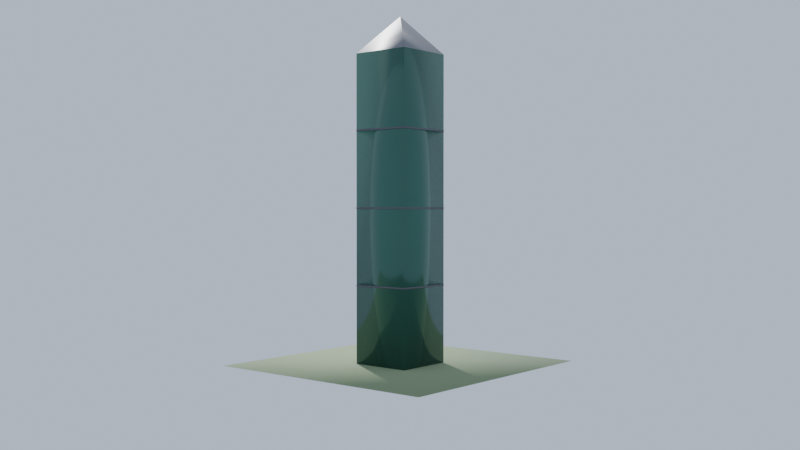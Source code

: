 # Source: skyline_pyramid.blend  (saved by Blender 5.1.30; exported with 4.5.12 LTS)
import bpy
from mathutils import Matrix  # noqa: F401  (used for matrix-valued properties, if any)

bpy.ops.wm.read_factory_settings(use_empty=True)
scene = bpy.context.scene
scene.name = 'Scene'

# ---- materials (node trees are filled in below, after node groups)
mat_preview_ground = bpy.data.materials.new('preview_ground')
mat_skyline_glass_green = bpy.data.materials.new('skyline_glass_green')
mat_skyline_frame = bpy.data.materials.new('skyline_frame')
mat_skyline_roof = bpy.data.materials.new('skyline_roof')

# ---- material node trees
mat_preview_ground.use_nodes = True; mat_preview_ground.node_tree.nodes.clear()
_N = mat_preview_ground.node_tree.nodes; _L = mat_preview_ground.node_tree.links
n0 = _N.new('ShaderNodeBsdfPrincipled'); n0.name = 'Principled BSDF'; n0.location = (-200, 100)
n0.inputs[0].default_value = (0.25, 0.32, 0.18, 1.0)
n0.inputs[2].default_value = 0.9
n1 = _N.new('ShaderNodeOutputMaterial'); n1.name = 'Material Output'; n1.location = (200, 100)
_L.new(n0.outputs[0], n1.inputs[0])
n1.is_active_output = True
mat_skyline_glass_green.use_nodes = True; mat_skyline_glass_green.node_tree.nodes.clear()
_N = mat_skyline_glass_green.node_tree.nodes; _L = mat_skyline_glass_green.node_tree.links
n0 = _N.new('ShaderNodeBsdfPrincipled'); n0.name = 'Principled BSDF'; n0.location = (-200, 100)
n0.inputs[0].default_value = (0.04, 0.13, 0.1, 1.0)
n0.inputs[1].default_value = 0.3
n0.inputs[2].default_value = 0.15
n1 = _N.new('ShaderNodeOutputMaterial'); n1.name = 'Material Output'; n1.location = (200, 100)
_L.new(n0.outputs[0], n1.inputs[0])
n1.is_active_output = True
mat_skyline_frame.use_nodes = True; mat_skyline_frame.node_tree.nodes.clear()
_N = mat_skyline_frame.node_tree.nodes; _L = mat_skyline_frame.node_tree.links
n0 = _N.new('ShaderNodeBsdfPrincipled'); n0.name = 'Principled BSDF'; n0.location = (-200, 100)
n0.inputs[0].default_value = (0.12, 0.12, 0.14, 1.0)
n0.inputs[1].default_value = 0.6
n1 = _N.new('ShaderNodeOutputMaterial'); n1.name = 'Material Output'; n1.location = (200, 100)
_L.new(n0.outputs[0], n1.inputs[0])
n1.is_active_output = True
mat_skyline_roof.use_nodes = True; mat_skyline_roof.node_tree.nodes.clear()
_N = mat_skyline_roof.node_tree.nodes; _L = mat_skyline_roof.node_tree.links
n0 = _N.new('ShaderNodeBsdfPrincipled'); n0.name = 'Principled BSDF'; n0.location = (-200, 100)
n0.inputs[0].default_value = (0.2, 0.2, 0.22, 1.0)
n0.inputs[1].default_value = 0.3
n1 = _N.new('ShaderNodeOutputMaterial'); n1.name = 'Material Output'; n1.location = (200, 100)
_L.new(n0.outputs[0], n1.inputs[0])
n1.is_active_output = True

# ---- world
world_world = bpy.data.worlds.new('World'); scene.world = world_world
world_world.use_nodes = True; world_world.node_tree.nodes.clear()
_N = world_world.node_tree.nodes; _L = world_world.node_tree.links
n0 = _N.new('ShaderNodeBackground'); n0.name = 'Background'; n0.location = (-200, 100)
n0.inputs[0].default_value = (0.55, 0.65, 0.8, 1.0)
n1 = _N.new('ShaderNodeOutputWorld'); n1.name = 'World Output'; n1.location = (200, 100)
_L.new(n0.outputs[0], n1.inputs[0])
n1.is_active_output = True

# ---- cameras
cam_previewcam = bpy.data.cameras.new('PreviewCam')
cam_previewcam.lens = 43.46

# ---- lights
light_previewsun = bpy.data.lights.new('PreviewSun', 'SUN')
light_previewsun.energy = 4.0

# ---- meshes
me_previewground = bpy.data.meshes.new('PreviewGround')
me_previewground.from_pydata([(-40.0, -40.0, -0.05), (-40.0, -40.0, 0.0), (-40.0, 40.0, -0.05), (-40.0, 40.0, 0.0), (40.0, -40.0, -0.05), (40.0, -40.0, 0.0), (40.0, 40.0, -0.05), (40.0, 40.0, 0.0)], [], [(0, 1, 3, 2), (4, 6, 7, 5), (0, 4, 5, 1), (2, 3, 7, 6), (0, 2, 6, 4), (1, 5, 7, 3)])
me_previewground.polygons.foreach_set('use_smooth', [True] * 6)
_uv = me_previewground.uv_layers.new(name='UVMap')
_uv.uv.foreach_set('vector', [-40.0, -0.05, -40.0, 0.0, 40.0, 0.0, 40.0, -0.05, -40.0, -0.05, 40.0, -0.05, 40.0, 0.0, -40.0, 0.0, -40.0, -0.05, 40.0, -0.05, 40.0, 0.0, -40.0, 0.0, -40.0, -0.05, -40.0, 0.0, 40.0, 0.0, 40.0, -0.05, -40.0, -40.0, -40.0, 40.0, 40.0, 40.0, 40.0, -40.0, -40.0, -40.0, 40.0, -40.0, 40.0, 40.0, -40.0, 40.0])
me_previewground.materials.append(mat_preview_ground)
me_previewground.update()
me_skyline_pyramid = bpy.data.meshes.new('skyline_pyramid')
me_skyline_pyramid.from_pydata([(-10.0, -10.0, 0.0), (-10.0, -10.0, 100.0), (-10.0, 10.0, 0.0), (-10.0, 10.0, 100.0), (10.0, -10.0, 0.0), (10.0, -10.0, 100.0), (10.0, 10.0, 0.0), (10.0, 10.0, 100.0), (-10.06, -10.06, 25.0), (-10.06, -10.06, 25.6), (-10.06, 10.06, 25.0), (-10.06, 10.06, 25.6), (10.06, -10.06, 25.0), (10.06, -10.06, 25.6), (10.06, 10.06, 25.0), (10.06, 10.06, 25.6), (-10.06, -10.06, 50.0), (-10.06, -10.06, 50.6), (-10.06, 10.06, 50.0), (-10.06, 10.06, 50.6), (10.06, -10.06, 50.0), (10.06, -10.06, 50.6), (10.06, 10.06, 50.0), (10.06, 10.06, 50.6), (-10.06, -10.06, 75.0), (-10.06, -10.06, 75.6), (-10.06, 10.06, 75.0), (-10.06, 10.06, 75.6), (10.06, -10.06, 75.0), (10.06, -10.06, 75.6), (10.06, 10.06, 75.0), (10.06, 10.06, 75.6), (0.0, 0.0, 112.0)], [], [(0, 1, 3, 2), (4, 6, 7, 5), (0, 4, 5, 1), (2, 3, 7, 6), (0, 2, 6, 4), (1, 5, 7, 3), (8, 9, 11, 10), (12, 14, 15, 13), (8, 12, 13, 9), (10, 11, 15, 14), (8, 10, 14, 12), (9, 13, 15, 11), (16, 17, 19, 18), (20, 22, 23, 21), (16, 20, 21, 17), (18, 19, 23, 22), (16, 18, 22, 20), (17, 21, 23, 19), (24, 25, 27, 26), (28, 30, 31, 29), (24, 28, 29, 25), (26, 27, 31, 30), (24, 26, 30, 28), (25, 29, 31, 27), (1, 5, 32), (5, 7, 32), (7, 3, 32), (3, 1, 32)])
me_skyline_pyramid.polygons.foreach_set('use_smooth', [True] * 28)
me_skyline_pyramid.polygons.foreach_set('material_index', [0, 0, 0, 0, 0, 0, 1, 1, 1, 1, 1, 1, 1, 1, 1, 1, 1, 1, 1, 1, 1, 1, 1, 1, 2, 2, 2, 2])
_uv = me_skyline_pyramid.uv_layers.new(name='UVMap')
_uv.uv.foreach_set('vector', [-3.0, 0.0, -3.0, 30.0, 3.0, 30.0, 3.0, 0.0, -3.0, 0.0, 3.0, 0.0, 3.0, 30.0, -3.0, 30.0, -3.0, 0.0, 3.0, 0.0, 3.0, 30.0, -3.0, 30.0, -3.0, 0.0, -3.0, 30.0, 3.0, 30.0, 3.0, 0.0, -3.0, -3.0, -3.0, 3.0, 3.0, 3.0, 3.0, -3.0, -3.0, -3.0, 3.0, -3.0, 3.0, 3.0, -3.0, 3.0, -3.018, 7.5, -3.018, 7.68, 3.018, 7.68, 3.018, 7.5, -3.018, 7.5, 3.018, 7.5, 3.018, 7.68, -3.018, 7.68, -3.018, 7.5, 3.018, 7.5, 3.018, 7.68, -3.018, 7.68, -3.018, 7.5, -3.018, 7.68, 3.018, 7.68, 3.018, 7.5, -3.018, -3.018, -3.018, 3.018, 3.018, 3.018, 3.018, -3.018, -3.018, -3.018, 3.018, -3.018, 3.018, 3.018, -3.018, 3.018, -3.018, 15.0, -3.018, 15.18, 3.018, 15.18, 3.018, 15.0, -3.018, 15.0, 3.018, 15.0, 3.018, 15.18, -3.018, 15.18, -3.018, 15.0, 3.018, 15.0, 3.018, 15.18, -3.018, 15.18, -3.018, 15.0, -3.018, 15.18, 3.018, 15.18, 3.018, 15.0, -3.018, -3.018, -3.018, 3.018, 3.018, 3.018, 3.018, -3.018, -3.018, -3.018, 3.018, -3.018, 3.018, 3.018, -3.018, 3.018, -3.018, 22.5, -3.018, 22.68, 3.018, 22.68, 3.018, 22.5, -3.018, 22.5, 3.018, 22.5, 3.018, 22.68, -3.018, 22.68, -3.018, 22.5, 3.018, 22.5, 3.018, 22.68, -3.018, 22.68, -3.018, 22.5, -3.018, 22.68, 3.018, 22.68, 3.018, 22.5, -3.018, -3.018, -3.018, 3.018, 3.018, 3.018, 3.018, -3.018, -3.018, -3.018, 3.018, -3.018, 3.018, 3.018, -3.018, 3.018, -3.0, 30.0, 3.0, 30.0, 0.0, 33.6, -3.0, 30.0, 3.0, 30.0, 0.0, 33.6, 3.0, 30.0, -3.0, 30.0, 0.0, 33.6, 3.0, 30.0, -3.0, 30.0, 0.0, 33.6])
me_skyline_pyramid.materials.append(mat_skyline_glass_green)
me_skyline_pyramid.materials.append(mat_skyline_frame)
me_skyline_pyramid.materials.append(mat_skyline_roof)
me_skyline_pyramid.update()

# ---- objects
ob_previewground = bpy.data.objects.new('PreviewGround', me_previewground)
ob_skyline_pyramid = bpy.data.objects.new('skyline_pyramid', me_skyline_pyramid)
ob_previewcam = bpy.data.objects.new('PreviewCam', cam_previewcam)
ob_previewsun = bpy.data.objects.new('PreviewSun', light_previewsun)

# ---- transforms, parenting, visibility, modifiers, constraints
ob_previewground.location = (0.0, 0.0, 0.0)
ob_skyline_pyramid.location = (0.0, 0.0, 0.0)
ob_previewcam.location = (239.4, 200.8, 50.4)
ob_previewcam.rotation_euler = (1.553, -1.301e-07, 2.269)
ob_previewsun.location = (0.0, 0.0, 0.0)
ob_previewsun.rotation_euler = (0.8727, 0.1745, -0.6981)

# ---- collection membership
scene.collection.objects.link(ob_previewground)
scene.collection.objects.link(ob_skyline_pyramid)
scene.collection.objects.link(ob_previewcam)
scene.collection.objects.link(ob_previewsun)

# ---- scene / render settings (as saved in the file)
scene.camera = ob_previewcam
scene.frame_start = 1; scene.frame_end = 250; scene.frame_set(1)
scene.render.engine = 'BLENDER_EEVEE_NEXT'
scene.render.resolution_x = 1280
scene.render.resolution_y = 720
scene.render.bake_bias = 0.0
scene.render.bake_samples = 0
scene.cycles.sampling_pattern = 'TABULATED_SOBOL'
scene.eevee.use_volume_custom_range = False
bpy.context.view_layer.update()

